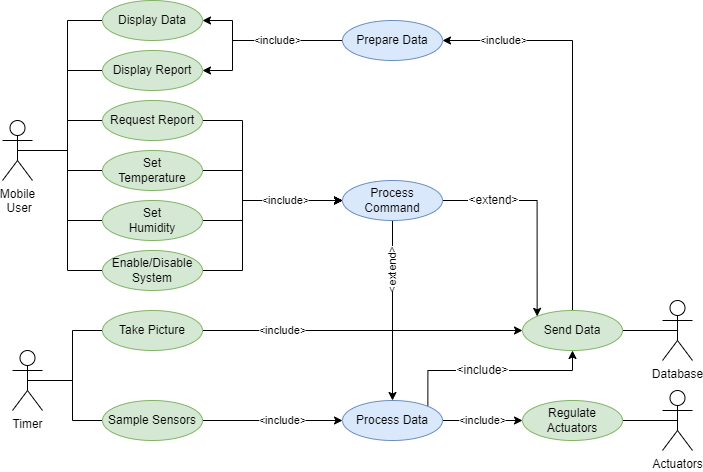

The diagram above was exported from draw.io. Its source (the exported page's mxGraphModel, read from the mxfile embedded in the PNG):
<mxGraphModel dx="1422" dy="655" grid="1" gridSize="10" guides="1" tooltips="1" connect="1" arrows="1" fold="1" page="1" pageScale="1" pageWidth="827" pageHeight="1169" math="0" shadow="0">
  <root>
    <mxCell id="0" />
    <mxCell id="1" parent="0" />
    <mxCell id="k3iBl0QsNV1oAIN5ZRXB-42" style="edgeStyle=orthogonalEdgeStyle;rounded=0;orthogonalLoop=1;jettySize=auto;html=1;exitX=0.5;exitY=0.5;exitDx=0;exitDy=0;exitPerimeter=0;entryX=0;entryY=0.5;entryDx=0;entryDy=0;endArrow=none;endFill=0;" parent="1" source="k3iBl0QsNV1oAIN5ZRXB-1" target="k3iBl0QsNV1oAIN5ZRXB-5" edge="1">
      <mxGeometry relative="1" as="geometry" />
    </mxCell>
    <mxCell id="k3iBl0QsNV1oAIN5ZRXB-43" style="edgeStyle=orthogonalEdgeStyle;rounded=0;orthogonalLoop=1;jettySize=auto;html=1;exitX=0.5;exitY=0.5;exitDx=0;exitDy=0;exitPerimeter=0;entryX=0;entryY=0.5;entryDx=0;entryDy=0;endArrow=none;endFill=0;" parent="1" source="k3iBl0QsNV1oAIN5ZRXB-1" target="k3iBl0QsNV1oAIN5ZRXB-4" edge="1">
      <mxGeometry relative="1" as="geometry" />
    </mxCell>
    <mxCell id="k3iBl0QsNV1oAIN5ZRXB-45" style="edgeStyle=orthogonalEdgeStyle;rounded=0;orthogonalLoop=1;jettySize=auto;html=1;exitX=0.5;exitY=0.5;exitDx=0;exitDy=0;exitPerimeter=0;entryX=0;entryY=0.5;entryDx=0;entryDy=0;endArrow=none;endFill=0;" parent="1" source="k3iBl0QsNV1oAIN5ZRXB-1" target="k3iBl0QsNV1oAIN5ZRXB-6" edge="1">
      <mxGeometry relative="1" as="geometry" />
    </mxCell>
    <mxCell id="k3iBl0QsNV1oAIN5ZRXB-46" style="edgeStyle=orthogonalEdgeStyle;rounded=0;orthogonalLoop=1;jettySize=auto;html=1;exitX=0.5;exitY=0.5;exitDx=0;exitDy=0;exitPerimeter=0;entryX=0;entryY=0.5;entryDx=0;entryDy=0;endArrow=none;endFill=0;" parent="1" source="k3iBl0QsNV1oAIN5ZRXB-1" target="k3iBl0QsNV1oAIN5ZRXB-7" edge="1">
      <mxGeometry relative="1" as="geometry" />
    </mxCell>
    <mxCell id="k3iBl0QsNV1oAIN5ZRXB-69" style="edgeStyle=orthogonalEdgeStyle;rounded=0;orthogonalLoop=1;jettySize=auto;html=1;exitX=0.5;exitY=0.5;exitDx=0;exitDy=0;exitPerimeter=0;entryX=0;entryY=0.5;entryDx=0;entryDy=0;endArrow=none;endFill=0;" parent="1" source="k3iBl0QsNV1oAIN5ZRXB-1" target="k3iBl0QsNV1oAIN5ZRXB-52" edge="1">
      <mxGeometry relative="1" as="geometry" />
    </mxCell>
    <mxCell id="k3iBl0QsNV1oAIN5ZRXB-71" style="edgeStyle=orthogonalEdgeStyle;rounded=0;orthogonalLoop=1;jettySize=auto;html=1;exitX=0.5;exitY=0.5;exitDx=0;exitDy=0;exitPerimeter=0;entryX=0;entryY=0.5;entryDx=0;entryDy=0;endArrow=none;endFill=0;" parent="1" source="k3iBl0QsNV1oAIN5ZRXB-1" target="k3iBl0QsNV1oAIN5ZRXB-68" edge="1">
      <mxGeometry relative="1" as="geometry" />
    </mxCell>
    <mxCell id="k3iBl0QsNV1oAIN5ZRXB-1" value="Mobile&lt;br&gt;&amp;nbsp;User" style="shape=umlActor;verticalLabelPosition=bottom;verticalAlign=top;html=1;outlineConnect=0;" parent="1" vertex="1">
      <mxGeometry x="110" y="320" width="30" height="60" as="geometry" />
    </mxCell>
    <mxCell id="k3iBl0QsNV1oAIN5ZRXB-83" style="edgeStyle=orthogonalEdgeStyle;rounded=0;orthogonalLoop=1;jettySize=auto;html=1;exitX=1;exitY=0.5;exitDx=0;exitDy=0;entryX=0;entryY=0.5;entryDx=0;entryDy=0;startArrow=none;startFill=0;endArrow=classic;endFill=1;" parent="1" source="k3iBl0QsNV1oAIN5ZRXB-4" target="k3iBl0QsNV1oAIN5ZRXB-76" edge="1">
      <mxGeometry relative="1" as="geometry">
        <Array as="points">
          <mxPoint x="350" y="320" />
          <mxPoint x="350" y="400" />
        </Array>
      </mxGeometry>
    </mxCell>
    <mxCell id="k3iBl0QsNV1oAIN5ZRXB-4" value="Request Report" style="ellipse;whiteSpace=wrap;html=1;fillColor=#d5e8d4;strokeColor=#82b366;" parent="1" vertex="1">
      <mxGeometry x="210" y="300" width="100" height="40" as="geometry" />
    </mxCell>
    <mxCell id="k3iBl0QsNV1oAIN5ZRXB-79" style="edgeStyle=orthogonalEdgeStyle;rounded=0;orthogonalLoop=1;jettySize=auto;html=1;exitX=1;exitY=0.5;exitDx=0;exitDy=0;entryX=0;entryY=0.5;entryDx=0;entryDy=0;startArrow=none;startFill=0;endArrow=classic;endFill=1;" parent="1" source="k3iBl0QsNV1oAIN5ZRXB-5" target="k3iBl0QsNV1oAIN5ZRXB-76" edge="1">
      <mxGeometry relative="1" as="geometry">
        <Array as="points">
          <mxPoint x="350" y="370" />
          <mxPoint x="350" y="400" />
        </Array>
      </mxGeometry>
    </mxCell>
    <mxCell id="k3iBl0QsNV1oAIN5ZRXB-5" value="Set&lt;br&gt;Temperature" style="ellipse;whiteSpace=wrap;html=1;fillColor=#d5e8d4;strokeColor=#82b366;" parent="1" vertex="1">
      <mxGeometry x="210" y="350" width="100" height="40" as="geometry" />
    </mxCell>
    <mxCell id="k3iBl0QsNV1oAIN5ZRXB-80" style="edgeStyle=orthogonalEdgeStyle;rounded=0;orthogonalLoop=1;jettySize=auto;html=1;exitX=1;exitY=0.5;exitDx=0;exitDy=0;entryX=0;entryY=0.5;entryDx=0;entryDy=0;startArrow=none;startFill=0;endArrow=classic;endFill=1;" parent="1" source="k3iBl0QsNV1oAIN5ZRXB-6" target="k3iBl0QsNV1oAIN5ZRXB-76" edge="1">
      <mxGeometry relative="1" as="geometry">
        <Array as="points">
          <mxPoint x="350" y="420" />
          <mxPoint x="350" y="400" />
        </Array>
      </mxGeometry>
    </mxCell>
    <mxCell id="k3iBl0QsNV1oAIN5ZRXB-6" value="Set&lt;br&gt;Humidity" style="ellipse;whiteSpace=wrap;html=1;fillColor=#d5e8d4;strokeColor=#82b366;" parent="1" vertex="1">
      <mxGeometry x="210" y="400" width="100" height="40" as="geometry" />
    </mxCell>
    <mxCell id="k3iBl0QsNV1oAIN5ZRXB-81" value="&amp;lt;include&amp;gt;" style="edgeStyle=orthogonalEdgeStyle;rounded=0;orthogonalLoop=1;jettySize=auto;html=1;exitX=1;exitY=0.5;exitDx=0;exitDy=0;entryX=0;entryY=0.5;entryDx=0;entryDy=0;startArrow=none;startFill=0;endArrow=classic;endFill=1;" parent="1" source="k3iBl0QsNV1oAIN5ZRXB-7" target="k3iBl0QsNV1oAIN5ZRXB-76" edge="1">
      <mxGeometry x="0.4545" relative="1" as="geometry">
        <Array as="points">
          <mxPoint x="350" y="470" />
          <mxPoint x="350" y="400" />
        </Array>
        <mxPoint as="offset" />
      </mxGeometry>
    </mxCell>
    <mxCell id="k3iBl0QsNV1oAIN5ZRXB-7" value="Enable/Disable&lt;br&gt;System" style="ellipse;whiteSpace=wrap;html=1;fillColor=#d5e8d4;strokeColor=#82b366;" parent="1" vertex="1">
      <mxGeometry x="210" y="450" width="100" height="40" as="geometry" />
    </mxCell>
    <mxCell id="k3iBl0QsNV1oAIN5ZRXB-20" style="edgeStyle=orthogonalEdgeStyle;rounded=0;orthogonalLoop=1;jettySize=auto;html=1;exitX=0.5;exitY=0.5;exitDx=0;exitDy=0;exitPerimeter=0;entryX=0;entryY=0.5;entryDx=0;entryDy=0;endArrow=none;endFill=0;" parent="1" source="k3iBl0QsNV1oAIN5ZRXB-9" target="k3iBl0QsNV1oAIN5ZRXB-10" edge="1">
      <mxGeometry relative="1" as="geometry" />
    </mxCell>
    <mxCell id="k3iBl0QsNV1oAIN5ZRXB-21" style="edgeStyle=orthogonalEdgeStyle;rounded=0;orthogonalLoop=1;jettySize=auto;html=1;exitX=0.5;exitY=0.5;exitDx=0;exitDy=0;exitPerimeter=0;entryX=0;entryY=0.5;entryDx=0;entryDy=0;endArrow=none;endFill=0;" parent="1" source="k3iBl0QsNV1oAIN5ZRXB-9" target="k3iBl0QsNV1oAIN5ZRXB-11" edge="1">
      <mxGeometry relative="1" as="geometry" />
    </mxCell>
    <mxCell id="k3iBl0QsNV1oAIN5ZRXB-9" value="Timer" style="shape=umlActor;verticalLabelPosition=bottom;verticalAlign=top;html=1;outlineConnect=0;" parent="1" vertex="1">
      <mxGeometry x="120" y="550" width="30" height="60" as="geometry" />
    </mxCell>
    <mxCell id="k3iBl0QsNV1oAIN5ZRXB-37" value="&amp;lt;include&amp;gt;" style="edgeStyle=orthogonalEdgeStyle;rounded=0;orthogonalLoop=1;jettySize=auto;html=1;entryX=0;entryY=0.5;entryDx=0;entryDy=0;" parent="1" source="k3iBl0QsNV1oAIN5ZRXB-10" target="k3iBl0QsNV1oAIN5ZRXB-16" edge="1">
      <mxGeometry x="-0.5002" relative="1" as="geometry">
        <Array as="points">
          <mxPoint x="630" y="530" />
        </Array>
        <mxPoint as="offset" />
      </mxGeometry>
    </mxCell>
    <mxCell id="k3iBl0QsNV1oAIN5ZRXB-10" value="Take Picture" style="ellipse;whiteSpace=wrap;html=1;fillColor=#d5e8d4;strokeColor=#82b366;" parent="1" vertex="1">
      <mxGeometry x="210" y="510" width="100" height="40" as="geometry" />
    </mxCell>
    <mxCell id="k3iBl0QsNV1oAIN5ZRXB-32" value="&amp;lt;include&amp;gt;" style="edgeStyle=orthogonalEdgeStyle;rounded=0;orthogonalLoop=1;jettySize=auto;html=1;entryX=0;entryY=0.5;entryDx=0;entryDy=0;" parent="1" source="k3iBl0QsNV1oAIN5ZRXB-11" target="k3iBl0QsNV1oAIN5ZRXB-31" edge="1">
      <mxGeometry x="0.1429" relative="1" as="geometry">
        <mxPoint as="offset" />
      </mxGeometry>
    </mxCell>
    <mxCell id="k3iBl0QsNV1oAIN5ZRXB-11" value="Sample Sensors" style="ellipse;whiteSpace=wrap;html=1;fillColor=#d5e8d4;strokeColor=#82b366;" parent="1" vertex="1">
      <mxGeometry x="210" y="600" width="100" height="40" as="geometry" />
    </mxCell>
    <mxCell id="k3iBl0QsNV1oAIN5ZRXB-86" style="edgeStyle=orthogonalEdgeStyle;rounded=0;orthogonalLoop=1;jettySize=auto;html=1;exitX=0.5;exitY=0.5;exitDx=0;exitDy=0;exitPerimeter=0;entryX=1;entryY=0.5;entryDx=0;entryDy=0;startArrow=none;startFill=0;endArrow=none;endFill=0;" parent="1" source="k3iBl0QsNV1oAIN5ZRXB-12" target="k3iBl0QsNV1oAIN5ZRXB-13" edge="1">
      <mxGeometry relative="1" as="geometry" />
    </mxCell>
    <mxCell id="k3iBl0QsNV1oAIN5ZRXB-12" value="Actuators" style="shape=umlActor;verticalLabelPosition=bottom;verticalAlign=top;html=1;outlineConnect=0;" parent="1" vertex="1">
      <mxGeometry x="770" y="590" width="30" height="60" as="geometry" />
    </mxCell>
    <mxCell id="k3iBl0QsNV1oAIN5ZRXB-13" value="Regulate Actuators" style="ellipse;whiteSpace=wrap;html=1;fillColor=#d5e8d4;strokeColor=#82b366;" parent="1" vertex="1">
      <mxGeometry x="630" y="600" width="100" height="40" as="geometry" />
    </mxCell>
    <mxCell id="k3iBl0QsNV1oAIN5ZRXB-87" style="edgeStyle=orthogonalEdgeStyle;rounded=0;orthogonalLoop=1;jettySize=auto;html=1;exitX=0.5;exitY=0.5;exitDx=0;exitDy=0;exitPerimeter=0;entryX=1;entryY=0.5;entryDx=0;entryDy=0;startArrow=none;startFill=0;endArrow=none;endFill=0;" parent="1" source="k3iBl0QsNV1oAIN5ZRXB-14" target="k3iBl0QsNV1oAIN5ZRXB-16" edge="1">
      <mxGeometry relative="1" as="geometry" />
    </mxCell>
    <mxCell id="k3iBl0QsNV1oAIN5ZRXB-14" value="Database" style="shape=umlActor;verticalLabelPosition=bottom;verticalAlign=top;html=1;outlineConnect=0;" parent="1" vertex="1">
      <mxGeometry x="770" y="500" width="30" height="60" as="geometry" />
    </mxCell>
    <mxCell id="k3iBl0QsNV1oAIN5ZRXB-85" value="&amp;lt;include&amp;gt;" style="edgeStyle=orthogonalEdgeStyle;rounded=0;orthogonalLoop=1;jettySize=auto;html=1;entryX=1;entryY=0.5;entryDx=0;entryDy=0;startArrow=none;startFill=0;endArrow=classic;endFill=1;" parent="1" source="k3iBl0QsNV1oAIN5ZRXB-16" target="k3iBl0QsNV1oAIN5ZRXB-72" edge="1">
      <mxGeometry x="0.6923" relative="1" as="geometry">
        <Array as="points">
          <mxPoint x="680" y="240" />
        </Array>
        <mxPoint x="-1" as="offset" />
      </mxGeometry>
    </mxCell>
    <mxCell id="k3iBl0QsNV1oAIN5ZRXB-89" value="&amp;lt;include&amp;gt;" style="edgeStyle=orthogonalEdgeStyle;rounded=0;orthogonalLoop=1;jettySize=auto;html=1;entryX=1;entryY=0;entryDx=0;entryDy=0;fontSize=12;startArrow=classic;startFill=1;endArrow=none;endFill=0;strokeWidth=1;" parent="1" source="k3iBl0QsNV1oAIN5ZRXB-16" target="k3iBl0QsNV1oAIN5ZRXB-31" edge="1">
      <mxGeometry x="0.0973" relative="1" as="geometry">
        <Array as="points">
          <mxPoint x="680" y="570" />
          <mxPoint x="535" y="570" />
        </Array>
        <mxPoint as="offset" />
      </mxGeometry>
    </mxCell>
    <mxCell id="k3iBl0QsNV1oAIN5ZRXB-16" value="Send Data" style="ellipse;whiteSpace=wrap;html=1;fillColor=#d5e8d4;strokeColor=#82b366;" parent="1" vertex="1">
      <mxGeometry x="630" y="510" width="100" height="40" as="geometry" />
    </mxCell>
    <mxCell id="k3iBl0QsNV1oAIN5ZRXB-56" value="&amp;lt;include&amp;gt;" style="edgeStyle=orthogonalEdgeStyle;rounded=0;orthogonalLoop=1;jettySize=auto;html=1;entryX=0;entryY=0.5;entryDx=0;entryDy=0;" parent="1" source="k3iBl0QsNV1oAIN5ZRXB-31" target="k3iBl0QsNV1oAIN5ZRXB-13" edge="1">
      <mxGeometry relative="1" as="geometry" />
    </mxCell>
    <mxCell id="k3iBl0QsNV1oAIN5ZRXB-31" value="Process Data" style="ellipse;whiteSpace=wrap;html=1;fillColor=#dae8fc;strokeColor=#6c8ebf;" parent="1" vertex="1">
      <mxGeometry x="450" y="600" width="100" height="40" as="geometry" />
    </mxCell>
    <mxCell id="k3iBl0QsNV1oAIN5ZRXB-73" style="edgeStyle=orthogonalEdgeStyle;rounded=0;orthogonalLoop=1;jettySize=auto;html=1;exitX=1;exitY=0.5;exitDx=0;exitDy=0;entryX=0;entryY=0.5;entryDx=0;entryDy=0;endArrow=none;endFill=0;startArrow=classic;startFill=1;" parent="1" source="k3iBl0QsNV1oAIN5ZRXB-52" target="k3iBl0QsNV1oAIN5ZRXB-72" edge="1">
      <mxGeometry relative="1" as="geometry">
        <Array as="points">
          <mxPoint x="340" y="220" />
          <mxPoint x="340" y="240" />
        </Array>
      </mxGeometry>
    </mxCell>
    <mxCell id="k3iBl0QsNV1oAIN5ZRXB-52" value="Display Data" style="ellipse;whiteSpace=wrap;html=1;fillColor=#d5e8d4;strokeColor=#82b366;" parent="1" vertex="1">
      <mxGeometry x="210" y="200" width="100" height="40" as="geometry" />
    </mxCell>
    <mxCell id="k3iBl0QsNV1oAIN5ZRXB-75" value="&amp;lt;include&amp;gt;" style="edgeStyle=orthogonalEdgeStyle;rounded=0;orthogonalLoop=1;jettySize=auto;html=1;exitX=1;exitY=0.5;exitDx=0;exitDy=0;entryX=0;entryY=0.5;entryDx=0;entryDy=0;endArrow=none;endFill=0;startArrow=classic;startFill=1;" parent="1" source="k3iBl0QsNV1oAIN5ZRXB-68" target="k3iBl0QsNV1oAIN5ZRXB-72" edge="1">
      <mxGeometry x="0.2222" relative="1" as="geometry">
        <Array as="points">
          <mxPoint x="340" y="270" />
          <mxPoint x="340" y="240" />
        </Array>
        <mxPoint x="1" as="offset" />
      </mxGeometry>
    </mxCell>
    <mxCell id="k3iBl0QsNV1oAIN5ZRXB-68" value="Display Report" style="ellipse;whiteSpace=wrap;html=1;fillColor=#d5e8d4;strokeColor=#82b366;" parent="1" vertex="1">
      <mxGeometry x="210" y="250" width="100" height="40" as="geometry" />
    </mxCell>
    <mxCell id="k3iBl0QsNV1oAIN5ZRXB-72" value="Prepare Data" style="ellipse;whiteSpace=wrap;html=1;fillColor=#dae8fc;strokeColor=#6c8ebf;" parent="1" vertex="1">
      <mxGeometry x="450" y="220" width="100" height="40" as="geometry" />
    </mxCell>
    <mxCell id="k3iBl0QsNV1oAIN5ZRXB-84" value="&amp;lt;extend&amp;gt;" style="edgeStyle=orthogonalEdgeStyle;rounded=0;orthogonalLoop=1;jettySize=auto;html=1;entryX=0.5;entryY=0;entryDx=0;entryDy=0;startArrow=none;startFill=0;endArrow=classic;endFill=1;horizontal=0;" parent="1" source="k3iBl0QsNV1oAIN5ZRXB-76" target="k3iBl0QsNV1oAIN5ZRXB-31" edge="1">
      <mxGeometry x="-0.4444" relative="1" as="geometry">
        <mxPoint y="-1" as="offset" />
      </mxGeometry>
    </mxCell>
    <mxCell id="k3iBl0QsNV1oAIN5ZRXB-90" value="&amp;lt;extend&amp;gt;" style="edgeStyle=orthogonalEdgeStyle;rounded=0;orthogonalLoop=1;jettySize=auto;html=1;entryX=0;entryY=0;entryDx=0;entryDy=0;fontSize=12;startArrow=none;startFill=0;endArrow=classic;endFill=1;strokeWidth=1;" parent="1" source="k3iBl0QsNV1oAIN5ZRXB-76" target="k3iBl0QsNV1oAIN5ZRXB-16" edge="1">
      <mxGeometry x="-0.5252" relative="1" as="geometry">
        <mxPoint x="1" as="offset" />
      </mxGeometry>
    </mxCell>
    <mxCell id="k3iBl0QsNV1oAIN5ZRXB-76" value="Process Command" style="ellipse;whiteSpace=wrap;html=1;fillColor=#dae8fc;strokeColor=#6c8ebf;" parent="1" vertex="1">
      <mxGeometry x="450" y="380" width="100" height="40" as="geometry" />
    </mxCell>
  </root>
</mxGraphModel>